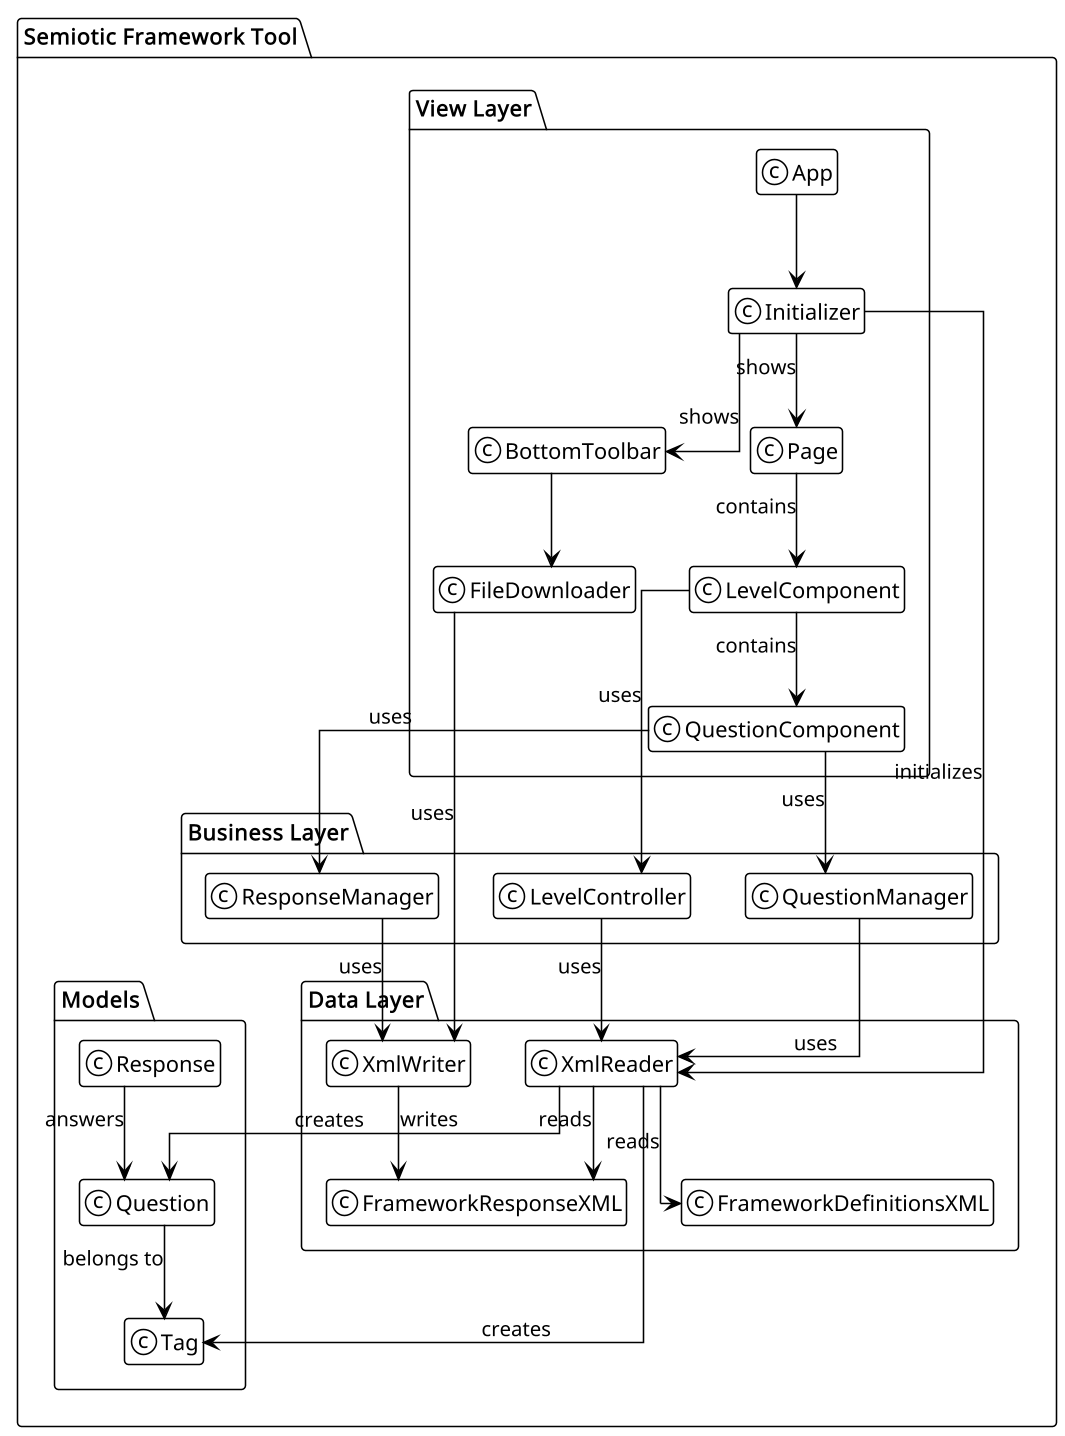

The diagram above was rendered by PlantUML. Its source (embedded in the PNG):
@startuml package
' Set style for better readability
!theme mono
skinparam linetype ortho
skinparam dpi 150
hide empty members
skinparam shadowing false
top to bottom direction

' Main App Package
package "Semiotic Framework Tool" {
    
    package "View Layer" {
        class App
        class Page
        class Initializer
        class FileDownloader
        class BottomToolbar
        class QuestionComponent
        class LevelComponent
    }
    
    package "Business Layer" {
        class QuestionManager
        class ResponseManager
        class LevelController
    }
    
    package "Data Layer" {
        class XmlReader
        class XmlWriter
        class FrameworkDefinitionsXML
        class FrameworkResponseXML
    }
    
    package "Models" {
        class Tag
        class Question
        class Response
    }

    ' View Layer Relationships
    App --> Initializer
    Initializer --> Page : shows
    Initializer --> BottomToolbar : shows
    BottomToolbar --> FileDownloader
    Page --> LevelComponent : contains
    LevelComponent --> QuestionComponent : contains
    
    ' View to Business Layer
    LevelComponent --> LevelController : uses
    QuestionComponent --> QuestionManager : uses
    QuestionComponent --> ResponseManager : uses
    
    ' Business to Data Layer
    LevelController --> XmlReader : uses
    QuestionManager --> XmlReader : uses
    ResponseManager --> XmlWriter : uses
    
    ' Data Layer Initialization
    Initializer --> XmlReader : initializes
    FileDownloader --> XmlWriter : uses
    
    ' Data Layer to Models
    XmlReader --> FrameworkDefinitionsXML : reads
    XmlReader --> FrameworkResponseXML : reads
    XmlReader --> Tag : creates
    XmlReader --> Question : creates

    XmlWriter --> FrameworkResponseXML : writes
    
    ' Model Relationships
    Question --> Tag : belongs to
    Response --> Question : answers
}
@enduml